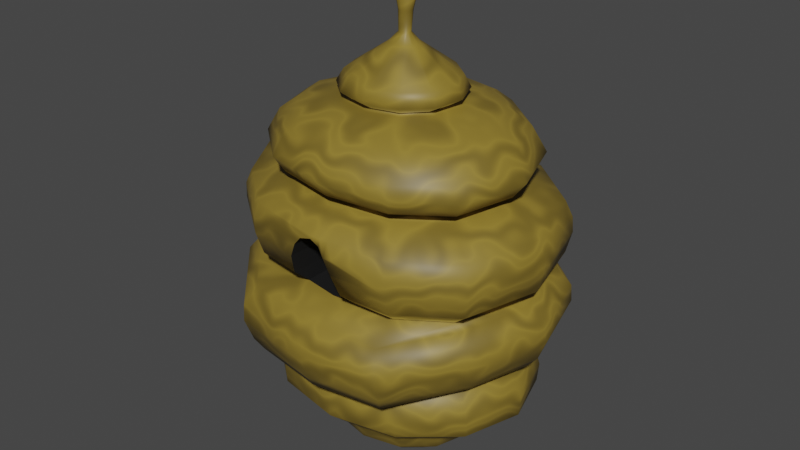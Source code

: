 # Source: BeeHive.blend  (saved by Blender 3.2.14; exported with 4.5.12 LTS)
import bpy
from mathutils import Matrix  # noqa: F401  (used for matrix-valued properties, if any)

bpy.ops.wm.read_factory_settings(use_empty=True)
scene = bpy.context.scene
scene.name = 'Scene'

# ---- collections
col_collection = bpy.data.collections.new('Collection'); scene.collection.children.link(col_collection)

# ---- materials (node trees are filled in below, after node groups)
mat_beehive = bpy.data.materials.new('Beehive')
mat_beehive.use_transparent_shadow = False
mat_black = bpy.data.materials.new('Black')
mat_black.use_transparent_shadow = False

# ---- material node trees
mat_beehive.use_nodes = True; mat_beehive.node_tree.nodes.clear()
_N = mat_beehive.node_tree.nodes; _L = mat_beehive.node_tree.links
n0 = _N.new('ShaderNodeBsdfPrincipled'); n0.name = 'Principled BSDF'; n0.location = (10, 300)
n0.distribution = 'GGX'
n0.subsurface_method = 'RANDOM_WALK_SKIN'
n0.inputs[3].default_value = 1.45
n0.inputs[27].default_value = (0.0, 0.0, 0.0, 1.0)
n0.inputs[28].default_value = 1.0
n1 = _N.new('ShaderNodeOutputMaterial'); n1.name = 'Material Output'; n1.location = (300, 300)
n2 = _N.new('ShaderNodeTexWave'); n2.name = 'Wave Texture'; n2.location = (-881, 291)
n2.bands_direction = 'Z'
n2.inputs[1].default_value = -1.5
n2.inputs[2].default_value = 9.7
n2.inputs[5].default_value = 0.8154
n2.inputs[6].default_value = 0.6
n3 = _N.new('ShaderNodeTexCoord'); n3.name = 'Texture Coordinate'; n3.location = (-1381, 260)
n4 = _N.new('ShaderNodeMapping'); n4.name = 'Mapping'; n4.location = (-1171, 277)
n4.width = 240
n5 = _N.new('ShaderNodeTexVoronoi'); n5.name = 'Voronoi Texture'; n5.location = (-646, 284)
n5.inputs[2].default_value = 0.3
n6 = _N.new('ShaderNodeValToRGB'); n6.name = 'ColorRamp'; n6.location = (-371, 307)
while len(n6.color_ramp.elements) > 1: n6.color_ramp.elements.remove(n6.color_ramp.elements[-1])
n6.color_ramp.elements[0].position = 0.0; n6.color_ramp.elements[0].color = (0.02331, 0.01792, 0.003015, 1.0)
_e = n6.color_ramp.elements.new(1.0); _e.color = (0.3621, 0.2484, 0.03542, 1.0)
_L.new(n0.outputs[0], n1.inputs[0])
_L.new(n4.outputs[0], n2.inputs[0])
_L.new(n3.outputs[3], n4.inputs[0])
_L.new(n2.outputs[0], n5.inputs[0])
_L.new(n5.outputs[0], n6.inputs[0])
_L.new(n6.outputs[0], n0.inputs[0])
n1.is_active_output = True
mat_black.use_nodes = True; mat_black.node_tree.nodes.clear()
_N = mat_black.node_tree.nodes; _L = mat_black.node_tree.links
n0 = _N.new('ShaderNodeBsdfPrincipled'); n0.name = 'Principled BSDF'; n0.location = (10, 300)
n0.distribution = 'GGX'
n0.subsurface_method = 'RANDOM_WALK_SKIN'
n0.inputs[0].default_value = (0.0, 0.0, 0.0, 1.0)
n0.inputs[2].default_value = 1.0
n0.inputs[3].default_value = 1.45
n0.inputs[27].default_value = (0.0, 0.0, 0.0, 1.0)
n0.inputs[28].default_value = 1.0
n1 = _N.new('ShaderNodeOutputMaterial'); n1.name = 'Material Output'; n1.location = (300, 300)
_L.new(n0.outputs[0], n1.inputs[0])
n1.is_active_output = True

# ---- world
world_world = bpy.data.worlds.new('World'); scene.world = world_world
world_world.use_nodes = True; world_world.node_tree.nodes.clear()
_N = world_world.node_tree.nodes; _L = world_world.node_tree.links
n0 = _N.new('ShaderNodeOutputWorld'); n0.name = 'World Output'; n0.location = (300, 300)
n1 = _N.new('ShaderNodeBackground'); n1.name = 'Background'; n1.location = (10, 300)
n1.inputs[0].default_value = (0.05088, 0.05088, 0.05088, 1.0)
_L.new(n1.outputs[0], n0.inputs[0])
n0.is_active_output = True
world_world.color = (0.05088, 0.05088, 0.05088)
world_world.use_sun_shadow = False
world_world.sun_shadow_jitter_overblur = 0.0

# ---- meshes
me_cylinder = bpy.data.meshes.new('Cylinder')
me_cylinder.from_pydata([(-0.003862, 0.4803, 0.0932), (-0.004317, 0.7773, 0.4365), (0.3052, 0.4405, 0.08518), (0.4833, 0.7096, 0.4251), (0.5304, 0.2606, 0.08227), (0.8376, 0.4115, 0.4243), (-0.1168, 0.1007, 1.566), (0.6125, -2.66e-08, 0.08227), (0.9671, -3.696e-08, 0.4243), (0.5304, -0.2606, 0.08227), (0.8373, -0.4125, 0.4241), (0.3064, -0.4512, 0.08225), (0.4945, -0.6976, 0.4231), (0.001549, -0.5191, 0.0821), (0.02441, -0.789, 0.4215), (-0.3061, -0.4512, 0.08225), (-0.4727, -0.6976, 0.4231), (-0.08043, 0.1007, 1.608), (-0.5307, -0.263, 0.08291), (-0.041, 0.1007, 1.633), (-0.8376, -0.4115, 0.4243), (5.657e-08, 0.1007, 1.642), (-0.6144, -0.02008, 0.08763), (0.2102, 0.1007, 1.19), (-0.968, -0.009513, 0.4268), (0.2061, 0.1007, 1.278), (-0.5349, 0.213, 0.09497), (0.1942, 0.1007, 1.363), (0.1747, 0.1007, 1.441), (-0.8422, 0.3627, 0.4373), (0.1486, 0.1007, 1.51), (-0.312, 0.3907, 0.09847), (-0.491, 0.6336, 0.4454), (0.1168, 0.1007, 1.566), (0.08043, 0.1007, 1.608), (-0.003563, 0.6674, 0.6332), (0.414, 0.6069, 0.6241), (0.041, 0.1007, 1.633), (-0.2102, 0.1007, 1.19), (0.7177, 0.3526, 0.6231), (-0.2061, 0.1007, 1.278), (0.8276, -0.004501, 0.6222), (-0.1942, 0.1007, 1.363), (0.7157, -0.3635, 0.6205), (0.432, -0.5874, 0.6206), (-0.1747, 0.1007, 1.441), (-0.1486, 0.1007, 1.51), (0.03235, -0.6601, 0.6194), (-0.3962, -0.5855, 0.621), (-0.7167, -0.3513, 0.623), (-0.8297, -0.01061, 0.6259), (-0.7217, 0.3101, 0.6344), (-0.4203, 0.5479, 0.6398), (0.4561, 0.6702, 0.6067), (-0.003614, 0.7384, 0.6163), (0.7904, 0.3884, 0.6061), (0.9117, -0.004157, 0.6053), (0.7875, -0.4009, 0.6034), (0.4737, -0.6497, 0.6037), (0.03408, -0.7292, 0.6022), (-0.4385, -0.6478, 0.6041), (-0.7901, -0.3879, 0.606), (-0.9135, -0.00824, 0.6083), (-0.7944, 0.3464, 0.6173), (-0.4626, 0.6067, 0.6237), (-0.0009554, 0.9708, 0.9534), (0.5763, 0.8495, 0.9507), (0.9982, 0.4905, 0.9507), (1.144, -0.03362, 0.9441), (0.9812, -0.5583, 0.9373), (0.5894, -0.9955, 0.8669), (0.04682, -1.06, 0.8699), (-0.5566, -0.9669, 0.8729), (-0.9982, -0.4905, 0.9507), (-1.153, -0.0001904, 0.9508), (-0.9992, 0.4809, 0.9532), (-0.5789, 0.8228, 0.9578), (-0.0004059, 0.9703, 1.066), (0.5726, 0.844, 1.065), (0.9916, 0.4864, 1.065), (1.134, -0.04557, 1.056), (0.9702, -0.5731, 1.048), (0.5827, -1.001, 0.9791), (0.04534, -1.056, 0.9844), (-0.5535, -0.9622, 0.9873), (-0.9918, -0.4873, 1.065), (-1.15, -0.01269, 1.073), (-0.9922, 0.4833, 1.066), (-0.5741, 0.8282, 1.069), (-0.0001368, 0.788, 1.183), (0.4629, 0.6838, 1.183), (0.8015, 0.3874, 1.181), (0.9126, -0.05945, 1.171), (0.7822, -0.485, 1.164), (0.475, -0.7, 1.17), (0.03974, -0.7342, 1.178), (-0.4426, -0.6541, 1.18), (-0.8027, -0.3937, 1.182), (-0.9376, -0.02692, 1.199), (-0.8036, 0.3927, 1.183), (-0.4646, 0.6759, 1.185), (-0.004115, 0.5401, 0.1113), (0.3421, 0.4959, 0.1022), (0.5941, 0.2919, 0.09966), (0.686, -3.168e-08, 0.09966), (0.5941, -0.2919, 0.09966), (0.3435, -0.5049, 0.0996), (0.002824, -0.5798, 0.09934), (-0.3425, -0.5049, 0.0996), (-0.5942, -0.2931, 0.09998), (-0.6878, -0.0189, 0.1047), (-0.5988, 0.2416, 0.1131), (-0.3493, 0.4388, 0.1175), (-0.002777, 0.4225, -0.07304), (0.2648, 0.3834, -0.07876), (0.4599, 0.226, -0.0809), (0.5311, -2.531e-08, -0.0809), (0.4599, -0.226, -0.0809), (0.2655, -0.3914, -0.0809), (-6.133e-08, -0.452, -0.0809), (-0.2655, -0.3914, -0.0809), (-0.4601, -0.2278, -0.0804), (-0.5325, -0.01522, -0.07684), (-0.4632, 0.1911, -0.07159), (-0.2696, 0.348, -0.06932), (-0.001076, 0.2505, -0.241), (0.1535, 0.2229, -0.243), (0.2665, 0.1309, -0.244), (0.3078, -1.822e-08, -0.2441), (0.2665, -0.131, -0.2441), (0.1539, -0.2268, -0.2441), (-4.182e-08, -0.2619, -0.2441), (-0.1539, -0.2268, -0.2441), (-0.2667, -0.1324, -0.2437), (-0.3084, -0.007142, -0.2422), (-0.2679, 0.117, -0.2403), (-0.1554, 0.2106, -0.2397), (-0.2879, -0.4244, 0.01119), (0.0001886, -0.4898, 0.01117), (0.4987, -0.245, 0.01119), (0.5758, -2.575e-08, 0.01119), (-0.293, 0.3708, 0.02547), (-0.5027, 0.2025, 0.02254), (0.287, 0.4144, 0.01385), (-0.003426, 0.4537, 0.02088), (-0.4989, -0.2473, 0.01182), (0.2879, -0.4244, 0.01119), (0.4987, 0.245, 0.01119), (-0.5775, -0.01839, 0.0161), (0.5202, 0.7674, 1.183), (-0.0001003, 0.885, 1.183), (0.9005, 0.4382, 1.181), (1.026, -0.05932, 1.171), (0.8773, -0.5421, 1.163), (0.5283, -0.9347, 1.095), (0.04039, -0.9746, 1.102), (-0.5021, -0.8863, 1.105), (-0.9017, -0.443, 1.182), (-1.055, -0.03693, 1.206), (-0.9018, 0.4418, 1.183), (-0.5213, 0.7598, 1.184), (-0.0007056, 0.9284, 1.307), (0.5412, 0.8043, 1.308), (0.9431, 0.4587, 1.306), (1.074, -0.06601, 1.294), (0.916, -0.5783, 1.285), (0.5488, -0.8371, 1.293), (-0.5292, -0.7814, 1.305), (-0.946, -0.4675, 1.309), (-1.118, -0.07239, 1.353), (-0.946, 0.4609, 1.309), (-0.5456, 0.8028, 1.307), (-0.005008, 0.964, 1.455), (0.5536, 0.8355, 1.458), (0.976, 0.477, 1.454), (1.115, -0.06773, 1.441), (0.95, -0.6025, 1.43), (0.5627, -0.8789, 1.44), (-0.5557, -0.8199, 1.453), (-0.9839, -0.4907, 1.459), (-1.171, -0.1049, 1.52), (-0.9839, 0.4729, 1.459), (-0.5661, 0.8345, 1.454), (-0.01838, 0.9224, 1.664), (0.5091, 0.8001, 1.669), (0.9204, 0.4567, 1.663), (1.066, -0.06311, 1.646), (0.9095, -0.5696, 1.637), (0.5319, -0.8463, 1.647), (0.01401, -0.9014, 1.657), (-0.5372, -0.7921, 1.658), (-0.9407, -0.4702, 1.665), (-1.12, -0.1034, 1.724), (-0.9407, 0.4507, 1.665), (-0.5411, 0.7975, 1.659), (-0.03835, 0.5777, 1.795), (0.2847, 0.5019, 1.8), (0.5423, 0.2824, 1.794), (0.6487, -0.04145, 1.78), (0.5681, -0.3475, 1.772), (0.3305, -0.5288, 1.777), (0.003008, -0.5711, 1.783), (-0.3369, -0.4966, 1.783), (-0.5847, -0.2873, 1.783), (-0.679, -0.01014, 1.79), (-0.5849, 0.2873, 1.783), (-0.3499, 0.4986, 1.787), (0.3549, 0.6053, 1.8), (-0.03642, 0.697, 1.795), (0.6675, 0.3425, 1.793), (0.7924, -0.05028, 1.776), (0.6868, -0.4238, 1.768), (0.3992, -0.6394, 1.775), (0.004915, -0.6875, 1.783), (-0.4067, -0.5995, 1.783), (-0.7065, -0.3478, 1.784), (-0.829, -0.03633, 1.806), (-0.7065, 0.3463, 1.784), (-0.4156, 0.6017, 1.786), (-0.03988, 0.7495, 1.867), (0.38, 0.651, 1.873), (0.7188, 0.3716, 1.866), (0.8548, -0.04564, 1.849), (0.7408, -0.4465, 1.84), (0.4295, -0.6829, 1.847), (0.003001, -0.7421, 1.854), (-0.4383, -0.646, 1.854), (-0.7595, -0.3734, 1.855), (-0.89, -0.0354, 1.877), (-0.7595, 0.3729, 1.855), (-0.4462, 0.6469, 1.857), (-0.04295, 0.8185, 1.975), (0.415, 0.711, 1.982), (0.7882, 0.4096, 1.974), (0.9388, -0.03549, 1.957), (0.8135, -0.4704, 1.949), (0.4715, -0.7351, 1.955), (0.0006649, -0.8141, 1.961), (-0.4789, -0.7059, 1.961), (-0.8294, -0.4075, 1.961), (-0.9664, -0.0234, 1.976), (-0.8294, 0.4075, 1.961), (-0.4859, 0.7064, 1.963), (-0.05249, 0.7402, 2.134), (0.3571, 0.6434, 2.141), (0.6966, 0.3722, 2.134), (0.8416, -0.01704, 2.119), (0.7391, -0.4024, 2.111), (0.4291, -0.6505, 2.114), (-1.247e-07, -0.736, 2.117), (-0.4324, -0.6374, 2.117), (-0.7489, -0.368, 2.117), (-0.8648, -2.202e-06, 2.117), (-0.7489, 0.368, 2.117), (-0.4456, 0.6384, 2.121), (-0.05087, 0.3316, 2.298), (0.1309, 0.2886, 2.301), (0.2779, 0.1682, 2.299), (0.3461, 0.00311, 2.294), (0.3115, -0.162, 2.289), (0.1825, -0.2829, 2.285), (-0.003714, -0.3273, 2.283), (-0.194, -0.2836, 2.282), (-0.335, -0.1637, 2.282), (-0.3895, 0.0003675, 2.283), (-0.347, 0.1649, 2.286), (-0.2233, 0.2862, 2.291), (0.1604, 0.34, 2.303), (-0.05356, 0.3908, 2.299), (0.3349, 0.1979, 2.3), (0.416, 0.003044, 2.294), (0.3741, -0.1923, 2.288), (0.2201, -0.3341, 2.284), (-0.0015, -0.3864, 2.282), (-0.2272, -0.3347, 2.282), (-0.3935, -0.1932, 2.282), (-0.4561, 0.0001606, 2.282), (-0.4038, 0.1941, 2.285), (-0.2566, 0.3371, 2.291), (-0.05265, 0.4039, 2.352), (0.1689, 0.3514, 2.356), (0.3494, 0.2044, 2.353), (0.4328, 0.00295, 2.347), (0.3889, -0.1984, 2.341), (0.2289, -0.3456, 2.337), (-0.0009749, -0.3996, 2.335), (-0.2348, -0.3461, 2.335), (-0.4067, -0.1998, 2.335), (-0.471, 0.0001098, 2.335), (-0.416, 0.2006, 2.338), (-0.2631, 0.3484, 2.344), (-0.04735, 0.3573, 2.435), (0.1495, 0.3108, 2.438), (0.3081, 0.1809, 2.436), (0.3807, 0.002785, 2.431), (0.3417, -0.1753, 2.425), (0.2007, -0.3056, 2.422), (-0.001815, -0.3534, 2.42), (-0.2081, -0.3061, 2.42), (-0.3602, -0.1767, 2.42), (-0.4178, 0.000193, 2.42), (-0.3701, 0.1776, 2.423), (-0.2348, 0.3083, 2.428), (-0.02205, 0.09787, 2.618), (0.03253, 0.08515, 2.619), (0.07455, 0.04992, 2.618), (0.09254, 0.001635, 2.617), (0.08127, -0.04673, 2.616), (0.04357, -0.0822, 2.615), (-0.01029, -0.09528, 2.614), (-0.06552, -0.0825, 2.614), (-0.1071, -0.04731, 2.614), (-0.124, 0.0008896, 2.614), (-0.1121, 0.0492, 2.615), (-0.07483, 0.0847, 2.617), (-0.01499, 0.03921, 2.682), (0.006737, 0.03417, 2.683), (0.02327, 0.02024, 2.683), (0.03015, 0.001163, 2.682), (0.02548, -0.01795, 2.682), (0.01047, -0.03196, 2.681), (-0.01083, -0.03714, 2.681), (-0.03266, -0.03209, 2.681), (-0.04913, -0.01816, 2.681), (-0.05585, 0.0008976, 2.681), (-0.05108, 0.02, 2.682), (-0.03613, 0.03402, 2.682), (-0.008224, 0.04454, 2.818), (0.01706, 0.0387, 2.818), (0.03609, 0.02263, 2.818), (0.04374, 0.0006271, 2.818), (0.03789, -0.0214, 2.818), (0.02008, -0.03754, 2.817), (-0.004917, -0.04348, 2.817), (-0.03032, -0.03764, 2.817), (-0.04928, -0.02157, 2.817), (-0.05675, 0.0004162, 2.817), (-0.05078, 0.02243, 2.818), (-0.03303, 0.03858, 2.818), (-0.003677, 0.06572, 2.937), (0.03427, 0.05699, 2.937), (0.06257, 0.03303, 2.937), (0.0736, 0.0002628, 2.937), (0.06425, -0.03252, 2.937), (0.03694, -0.05654, 2.936), (-0.0009513, -0.06534, 2.936), (-0.03916, -0.0566, 2.936), (-0.06735, -0.03265, 2.936), (-0.078, 9.003e-05, 2.936), (-0.06839, 0.03286, 2.936), (-0.0412, 0.05688, 2.937), (-0.0008683, 0.02544, 3.007), (0.01395, 0.02205, 3.007), (0.02489, 0.01276, 3.007), (0.02901, 6.41e-05, 3.007), (0.0252, -0.01264, 3.007), (0.01446, -0.02194, 3.007), (-0.0003277, -0.02534, 3.007), (-0.01518, -0.02195, 3.007), (-0.02611, -0.01266, 3.007), (-0.03018, 2.962e-05, 3.007), (-0.02633, 0.01273, 3.007), (-0.0156, 0.02203, 3.007), (0.9677, 0.4757, 1.558), (1.111, -0.06626, 1.543), (-1.17, -0.1132, 1.627), (-0.9807, 0.4692, 1.563), (-0.5571, -0.8217, 1.555), (0.9469, -0.5977, 1.533), (-0.5639, 0.8312, 1.556), (-0.0104, 0.9606, 1.56), (0.543, 0.8329, 1.563), (-0.9807, -0.4906, 1.563), (0.557, -0.8796, 1.544), (1.084, -0.01965, 0.7971), (0.9324, -0.5065, 0.7924), (-0.9452, 0.4418, 0.8068), (-0.5487, 0.7584, 0.8128), (-0.002025, 0.9054, 0.8067), (0.5446, 0.8027, 0.801), (-0.5249, -0.9201, 0.7233), (-0.9432, -0.4634, 0.801), (0.5606, -0.9355, 0.72), (0.9432, 0.4634, 0.801), (-1.089, -0.0002893, 0.8011), (0.04405, -1.01, 0.7205), (0.8724, -0.4604, 0.7063), (-0.5129, 0.6931, 0.7268), (0.5077, 0.7482, 0.7121), (-0.8792, -0.4318, 0.712), (0.5244, -0.8754, 0.6327), (0.8793, 0.4321, 0.712), (-1.016, -0.002731, 0.7128), (0.03966, -0.9536, 0.632), (1.012, -0.01201, 0.7097), (-0.8823, 0.401, 0.7203), (-0.002783, 0.8346, 0.7199), (-0.489, -0.8671, 0.6344), (0.7776, -0.4366, 2.03), (0.4508, -0.6932, 2.035), (-0.4662, 0.6731, 2.042), (-0.04836, 0.7802, 2.054), (0.3856, 0.678, 2.062), (0.7427, 0.3916, 2.054), (-0.79, -0.3882, 2.039), (-0.9147, -0.006736, 2.043), (-1.27e-07, -0.7763, 2.039), (0.8911, -0.02618, 2.038), (-0.79, 0.3882, 2.039), (-0.4561, -0.6723, 2.039), (0.6347, -0.334, 2.198), (0.3709, -0.5536, 2.198), (-0.3915, 0.5501, 2.205), (-0.05677, 0.638, 2.217), (0.2936, 0.5549, 2.224), (0.5856, 0.3215, 2.218), (-0.6446, -0.3167, 2.199), (-0.7443, 2.178e-08, 2.199), (-1.16e-07, -0.6335, 2.199), (0.7154, -0.006635, 2.206), (-0.6452, 0.3168, 2.199), (-0.3722, -0.5486, 2.199), (-0.004526, 0.7641, 0.3053), (0.4767, 0.6993, 0.2935), (0.8264, 0.406, 0.2925), (0.9542, -3.679e-08, 0.2925), (0.8264, -0.406, 0.2925), (0.4831, -0.6949, 0.2918), (0.01593, -0.7898, 0.2907), (-0.4711, -0.6949, 0.2918), (-0.8264, -0.406, 0.2925), (-0.9553, -0.01085, 0.2954), (-0.8312, 0.3546, 0.3062), (-0.4849, 0.6208, 0.3145), (-0.2102, -0.7052, 1.19), (0.03943, -0.7479, 1.19), (-0.2025, -0.8369, 1.304), (0.2102, -0.738, 1.19), (0.2031, -0.8643, 1.3), (-0.1708, -0.8894, 1.451), (-0.1233, -0.9037, 1.554), (-0.08043, -0.8971, 1.608), (0.01519, -0.9066, 1.639), (0.1989, -0.8817, 1.653), (0.1246, -0.921, 1.552), (0.1325, -0.8888, 1.655), (0.08043, -0.9085, 1.608), (0.08008, -0.8943, 1.656), (0.1721, -0.9127, 1.448), (0.1916, -0.9146, 1.551)], [], [(422, 1, 3, 423), (423, 3, 5, 424), (424, 5, 8, 425), (425, 8, 10, 426), (426, 10, 12, 427), (427, 12, 14, 428), (428, 14, 16, 429), (429, 16, 20, 430), (430, 20, 24, 431), (431, 24, 29, 432), (10, 8, 56, 57), (432, 29, 32, 433), (433, 32, 1, 422), (138, 137, 120, 119), (375, 374, 68, 69), (1, 32, 64, 54), (3, 1, 54, 53), (8, 5, 55, 56), (32, 29, 63, 64), (5, 3, 53, 55), (29, 24, 62, 63), (24, 20, 61, 62), (20, 16, 60, 61), (16, 14, 59, 60), (14, 12, 58, 59), (12, 10, 57, 58), (35, 36, 53, 54), (36, 39, 55, 53), (39, 41, 56, 55), (41, 43, 57, 56), (43, 44, 58, 57), (44, 47, 59, 58), (47, 48, 60, 59), (48, 49, 61, 60), (49, 50, 62, 61), (50, 51, 63, 62), (51, 52, 64, 63), (52, 35, 54, 64), (69, 68, 80, 81), (377, 376, 75, 76), (379, 378, 65, 66), (381, 380, 72, 73), (382, 375, 69, 70), (378, 377, 76, 65), (383, 379, 66, 67), (384, 381, 73, 74), (385, 382, 70, 71), (374, 383, 67, 68), (376, 384, 74, 75), (380, 385, 71, 72), (84, 83, 155, 156), (76, 75, 87, 88), (66, 65, 77, 78), (73, 72, 84, 85), (70, 69, 81, 82), (65, 76, 88, 77), (67, 66, 78, 79), (74, 73, 85, 86), (71, 70, 82, 83), (68, 67, 79, 80), (75, 74, 86, 87), (72, 71, 83, 84), (99, 98, 169, 170), (81, 80, 152, 153), (88, 87, 159, 160), (78, 77, 150, 149), (85, 84, 156, 157), (82, 81, 153, 154), (77, 88, 160, 150), (79, 78, 149, 151), (86, 85, 157, 158), (83, 82, 154, 155), (80, 79, 151, 152), (87, 86, 158, 159), (2, 0, 101, 102), (4, 2, 102, 103), (7, 4, 103, 104), (9, 7, 104, 105), (11, 9, 105, 106), (13, 11, 106, 107), (15, 13, 107, 108), (18, 15, 108, 109), (22, 18, 109, 110), (26, 22, 110, 111), (31, 26, 111, 112), (0, 31, 112, 101), (122, 123, 135, 134), (140, 139, 117, 116), (142, 141, 124, 123), (144, 143, 114, 113), (137, 145, 121, 120), (139, 146, 118, 117), (141, 144, 113, 124), (143, 147, 115, 114), (145, 148, 122, 121), (146, 138, 119, 118), (147, 140, 116, 115), (148, 142, 123, 122), (136, 125, 126, 127, 128, 129, 130, 131, 132, 133, 134, 135), (119, 120, 132, 131), (116, 117, 129, 128), (123, 124, 136, 135), (113, 114, 126, 125), (120, 121, 133, 132), (117, 118, 130, 129), (124, 113, 125, 136), (114, 115, 127, 126), (121, 122, 134, 133), (118, 119, 131, 130), (115, 116, 128, 127), (22, 26, 142, 148), (4, 7, 140, 147), (11, 13, 138, 146), (18, 22, 148, 145), (2, 4, 147, 143), (31, 0, 144, 141), (9, 11, 146, 139), (15, 18, 145, 137), (0, 2, 143, 144), (26, 31, 141, 142), (7, 9, 139, 140), (13, 15, 137, 138), (89, 90, 149, 150), (90, 91, 151, 149), (91, 92, 152, 151), (92, 93, 153, 152), (93, 94, 154, 153), (94, 95, 155, 154), (95, 96, 156, 155), (96, 97, 157, 156), (97, 98, 158, 157), (98, 99, 159, 158), (99, 100, 160, 159), (100, 89, 150, 160), (164, 163, 174, 175), (436, 167, 96, 95, 435, 434), (93, 92, 164, 165), (100, 99, 170, 171), (90, 89, 161, 162), (97, 96, 167, 168), (94, 93, 165, 166), (89, 100, 171, 161), (91, 90, 162, 163), (98, 97, 168, 169), (95, 94, 166, 438, 437, 435), (92, 91, 163, 164), (364, 363, 185, 186), (170, 169, 180, 181), (439, 178, 167, 436), (165, 164, 175, 176), (171, 170, 181, 182), (162, 161, 172, 173), (168, 167, 178, 179), (166, 165, 176, 177), (161, 171, 182, 172), (163, 162, 173, 174), (169, 168, 179, 180), (438, 166, 177, 448), (189, 447, 445, 443, 188, 212, 213), (366, 365, 192, 193), (189, 190, 367, 440, 441, 442), (368, 364, 186, 187), (369, 366, 193, 194), (371, 370, 183, 184), (372, 367, 190, 191), (373, 368, 187, 188), (370, 369, 194, 183), (363, 371, 184, 185), (365, 372, 191, 192), (449, 373, 188, 443), (197, 196, 220, 221), (186, 185, 209, 210), (193, 192, 216, 217), (190, 189, 213, 214), (187, 186, 210, 211), (194, 193, 217, 218), (184, 183, 208, 207), (191, 190, 214, 215), (188, 187, 211, 212), (183, 194, 218, 208), (185, 184, 207, 209), (192, 191, 215, 216), (195, 196, 207, 208), (196, 197, 209, 207), (197, 198, 210, 209), (198, 199, 211, 210), (199, 200, 212, 211), (200, 201, 213, 212), (201, 202, 214, 213), (202, 203, 215, 214), (203, 204, 216, 215), (204, 205, 217, 216), (205, 206, 218, 217), (206, 195, 208, 218), (219, 230, 242, 231), (204, 203, 227, 228), (201, 200, 224, 225), (198, 197, 221, 222), (205, 204, 228, 229), (202, 201, 225, 226), (199, 198, 222, 223), (206, 205, 229, 230), (196, 195, 219, 220), (203, 202, 226, 227), (200, 199, 223, 224), (195, 206, 230, 219), (399, 398, 247, 248), (221, 220, 232, 233), (228, 227, 239, 240), (225, 224, 236, 237), (222, 221, 233, 234), (229, 228, 240, 241), (226, 225, 237, 238), (223, 222, 234, 235), (230, 229, 241, 242), (220, 219, 231, 232), (227, 226, 238, 239), (224, 223, 235, 236), (411, 410, 271, 272), (401, 400, 254, 243), (403, 402, 244, 245), (405, 404, 251, 252), (406, 399, 248, 249), (407, 403, 245, 246), (408, 405, 252, 253), (409, 406, 249, 250), (398, 407, 246, 247), (400, 408, 253, 254), (402, 401, 243, 244), (404, 409, 250, 251), (262, 261, 285, 286), (413, 412, 278, 268), (415, 414, 267, 269), (417, 416, 275, 276), (418, 411, 272, 273), (419, 415, 269, 270), (420, 417, 276, 277), (421, 418, 273, 274), (410, 419, 270, 271), (412, 420, 277, 278), (414, 413, 268, 267), (416, 421, 274, 275), (255, 256, 267, 268), (256, 257, 269, 267), (257, 258, 270, 269), (258, 259, 271, 270), (259, 260, 272, 271), (260, 261, 273, 272), (261, 262, 274, 273), (262, 263, 275, 274), (263, 264, 276, 275), (264, 265, 277, 276), (265, 266, 278, 277), (266, 255, 268, 278), (289, 288, 300, 301), (259, 258, 282, 283), (266, 265, 289, 290), (256, 255, 279, 280), (263, 262, 286, 287), (260, 259, 283, 284), (255, 266, 290, 279), (257, 256, 280, 281), (264, 263, 287, 288), (261, 260, 284, 285), (258, 257, 281, 282), (265, 264, 288, 289), (294, 293, 305, 306), (286, 285, 297, 298), (283, 282, 294, 295), (290, 289, 301, 302), (280, 279, 291, 292), (287, 286, 298, 299), (284, 283, 295, 296), (279, 290, 302, 291), (281, 280, 292, 293), (288, 287, 299, 300), (285, 284, 296, 297), (282, 281, 293, 294), (306, 305, 317, 318), (301, 300, 312, 313), (298, 297, 309, 310), (295, 294, 306, 307), (302, 301, 313, 314), (292, 291, 303, 304), (299, 298, 310, 311), (296, 295, 307, 308), (291, 302, 314, 303), (293, 292, 304, 305), (300, 299, 311, 312), (297, 296, 308, 309), (321, 320, 332, 333), (313, 312, 324, 325), (310, 309, 321, 322), (307, 306, 318, 319), (314, 313, 325, 326), (304, 303, 315, 316), (311, 310, 322, 323), (308, 307, 319, 320), (303, 314, 326, 315), (305, 304, 316, 317), (312, 311, 323, 324), (309, 308, 320, 321), (333, 332, 344, 345), (318, 317, 329, 330), (325, 324, 336, 337), (322, 321, 333, 334), (319, 318, 330, 331), (326, 325, 337, 338), (316, 315, 327, 328), (323, 322, 334, 335), (320, 319, 331, 332), (315, 326, 338, 327), (317, 316, 328, 329), (324, 323, 335, 336), (348, 347, 359, 360), (330, 329, 341, 342), (337, 336, 348, 349), (334, 333, 345, 346), (331, 330, 342, 343), (338, 337, 349, 350), (328, 327, 339, 340), (335, 334, 346, 347), (332, 331, 343, 344), (327, 338, 350, 339), (329, 328, 340, 341), (336, 335, 347, 348), (357, 356, 355, 354, 353, 352, 351, 362, 361, 360, 359, 358), (345, 344, 356, 357), (342, 341, 353, 354), (349, 348, 360, 361), (346, 345, 357, 358), (343, 342, 354, 355), (350, 349, 361, 362), (340, 339, 351, 352), (347, 346, 358, 359), (344, 343, 355, 356), (339, 350, 362, 351), (341, 340, 352, 353), (448, 177, 373, 449, 444), (180, 179, 372, 365), (174, 173, 371, 363), (172, 182, 369, 370), (177, 176, 368, 373), (179, 178, 367, 372), (173, 172, 370, 371), (182, 181, 366, 369), (176, 175, 364, 368), (440, 367, 178, 439), (181, 180, 365, 366), (175, 174, 363, 364), (397, 393, 385, 380), (395, 392, 384, 376), (394, 391, 383, 374), (393, 390, 382, 385), (392, 389, 381, 384), (391, 388, 379, 383), (396, 387, 377, 378), (390, 386, 375, 382), (389, 397, 380, 381), (388, 396, 378, 379), (387, 395, 376, 377), (386, 394, 374, 375), (43, 41, 394, 386), (52, 51, 395, 387), (36, 35, 396, 388), (49, 48, 397, 389), (44, 43, 386, 390), (35, 52, 387, 396), (39, 36, 388, 391), (50, 49, 389, 392), (47, 44, 390, 393), (41, 39, 391, 394), (51, 50, 392, 395), (48, 47, 393, 397), (239, 238, 409, 404), (232, 231, 401, 402), (242, 241, 408, 400), (235, 234, 407, 398), (238, 237, 406, 409), (241, 240, 405, 408), (234, 233, 403, 407), (237, 236, 399, 406), (240, 239, 404, 405), (233, 232, 402, 403), (231, 242, 400, 401), (236, 235, 398, 399), (251, 250, 421, 416), (244, 243, 413, 414), (254, 253, 420, 412), (247, 246, 419, 410), (250, 249, 418, 421), (253, 252, 417, 420), (246, 245, 415, 419), (249, 248, 411, 418), (252, 251, 416, 417), (245, 244, 414, 415), (243, 254, 412, 413), (248, 247, 410, 411), (112, 433, 422, 101), (111, 432, 433, 112), (110, 431, 432, 111), (109, 430, 431, 110), (108, 429, 430, 109), (107, 428, 429, 108), (106, 427, 428, 107), (105, 426, 427, 106), (104, 425, 426, 105), (103, 424, 425, 104), (102, 423, 424, 103), (101, 422, 423, 102), (439, 45, 42), (444, 446, 34, 33), (446, 442, 21, 37), (37, 34, 446), (444, 445, 447, 446), (441, 19, 17), (434, 38, 23, 437, 435), (17, 6, 440, 441), (440, 46, 45, 439), (448, 28, 27, 438), (436, 40, 38, 434), (447, 189, 442, 446), (439, 42, 40, 436), (33, 30, 448, 444), (442, 21, 19, 441), (438, 25, 23, 437), (438, 27, 25), (6, 46, 440), (448, 30, 28), (445, 444, 449, 443), (19, 21, 37, 34, 33, 30, 28, 27, 25, 23, 38, 40, 42, 45, 46, 6, 17)])
me_cylinder.polygons.foreach_set('use_smooth', [1, 1, 1, 1, 1, 1, 1, 1, 1, 1, 1, 1, 1, 1, 1, 1, 1, 1, 1, 1, 1, 1, 1, 1, 1, 1, 1, 1, 1, 1, 1, 1, 1, 1, 1, 1, 1, 1, 1, 1, 1, 1, 1, 1, 1, 1, 1, 1, 1, 1, 1, 1, 1, 1, 1, 1, 1, 1, 1, 1, 1, 1, 1, 1, 1, 1, 1, 1, 1, 1, 1, 1, 1, 1, 1, 1, 1, 1, 1, 1, 1, 1, 1, 1, 1, 1, 1, 1, 1, 1, 1, 1, 1, 1, 1, 1, 1, 1, 1, 1, 1, 1, 1, 1, 1, 1, 1, 1, 1, 1, 1, 1, 1, 1, 1, 1, 1, 1, 1, 1, 1, 1, 1, 1, 1, 1, 1, 1, 1, 1, 1, 1, 1, 1, 1, 1, 1, 1, 1, 1, 1, 1, 1, 1, 1, 1, 1, 1, 1, 1, 1, 1, 1, 1, 1, 1, 1, 1, 1, 1, 1, 1, 1, 1, 1, 1, 1, 1, 1, 1, 1, 1, 1, 1, 1, 1, 1, 1, 1, 1, 1, 1, 1, 1, 1, 1, 1, 1, 1, 1, 1, 1, 1, 1, 1, 1, 1, 1, 1, 1, 1, 1, 1, 1, 1, 1, 1, 1, 1, 1, 1, 1, 1, 1, 1, 1, 1, 1, 1, 1, 1, 1, 1, 1, 1, 1, 1, 1, 1, 1, 1, 1, 1, 1, 1, 1, 1, 1, 1, 1, 1, 1, 1, 1, 1, 1, 1, 1, 1, 1, 1, 1, 1, 1, 1, 1, 1, 1, 1, 1, 1, 1, 1, 1, 1, 1, 1, 1, 1, 1, 1, 1, 1, 1, 1, 1, 1, 1, 1, 1, 1, 1, 1, 1, 1, 1, 1, 1, 1, 1, 1, 1, 1, 1, 1, 1, 1, 1, 1, 1, 1, 1, 1, 1, 1, 1, 1, 1, 1, 1, 1, 1, 1, 1, 1, 1, 1, 1, 1, 1, 1, 1, 1, 1, 1, 1, 1, 1, 1, 1, 1, 1, 1, 1, 1, 1, 1, 1, 1, 1, 1, 1, 1, 1, 1, 1, 1, 1, 1, 1, 1, 1, 1, 1, 1, 1, 1, 1, 1, 1, 1, 1, 1, 1, 1, 1, 1, 1, 1, 1, 1, 1, 1, 1, 1, 1, 1, 1, 1, 1, 1, 1, 1, 1, 1, 1, 1, 1, 1, 1, 1, 1, 1, 1, 1, 1, 1, 1, 1, 1, 1, 1, 1, 1, 1, 1, 1, 1, 1, 1, 0, 0, 0, 0, 1, 0, 0, 0, 0, 0, 0, 1, 0, 0, 0, 0, 0, 0, 0, 1, 0])
me_cylinder.polygons.foreach_set('material_index', [0, 0, 0, 0, 0, 0, 0, 0, 0, 0, 0, 0, 0, 0, 0, 0, 0, 0, 0, 0, 0, 0, 0, 0, 0, 0, 0, 0, 0, 0, 0, 0, 0, 0, 0, 0, 0, 0, 0, 0, 0, 0, 0, 0, 0, 0, 0, 0, 0, 0, 0, 0, 0, 0, 0, 0, 0, 0, 0, 0, 0, 0, 0, 0, 0, 0, 0, 0, 0, 0, 0, 0, 0, 0, 0, 0, 0, 0, 0, 0, 0, 0, 0, 0, 0, 0, 0, 0, 0, 0, 0, 0, 0, 0, 0, 0, 0, 0, 0, 0, 0, 0, 0, 0, 0, 0, 0, 0, 0, 0, 0, 0, 0, 0, 0, 0, 0, 0, 0, 0, 0, 0, 0, 0, 0, 0, 0, 0, 0, 0, 0, 0, 0, 0, 0, 0, 0, 0, 0, 0, 0, 0, 0, 0, 0, 0, 0, 0, 0, 0, 0, 0, 0, 0, 0, 0, 0, 0, 0, 0, 0, 0, 0, 0, 0, 0, 0, 0, 0, 0, 0, 0, 0, 0, 0, 0, 0, 0, 0, 0, 0, 0, 0, 0, 0, 0, 0, 0, 0, 0, 0, 0, 0, 0, 0, 0, 0, 0, 0, 0, 0, 0, 0, 0, 0, 0, 0, 0, 0, 0, 0, 0, 0, 0, 0, 0, 0, 0, 0, 0, 0, 0, 0, 0, 0, 0, 0, 0, 0, 0, 0, 0, 0, 0, 0, 0, 0, 0, 0, 0, 0, 0, 0, 0, 0, 0, 0, 0, 0, 0, 0, 0, 0, 0, 0, 0, 0, 0, 0, 0, 0, 0, 0, 0, 0, 0, 0, 0, 0, 0, 0, 0, 0, 0, 0, 0, 0, 0, 0, 0, 0, 0, 0, 0, 0, 0, 0, 0, 0, 0, 0, 0, 0, 0, 0, 0, 0, 0, 0, 0, 0, 0, 0, 0, 0, 0, 0, 0, 0, 0, 0, 0, 0, 0, 0, 0, 0, 0, 0, 0, 0, 0, 0, 0, 0, 0, 0, 0, 0, 0, 0, 0, 0, 0, 0, 0, 0, 0, 0, 0, 0, 0, 0, 0, 0, 0, 0, 0, 0, 0, 0, 0, 0, 0, 0, 0, 0, 0, 0, 0, 0, 0, 0, 0, 0, 0, 0, 0, 0, 0, 0, 0, 0, 0, 0, 0, 0, 0, 0, 0, 0, 0, 0, 0, 0, 0, 0, 0, 0, 0, 0, 0, 0, 0, 0, 0, 0, 0, 0, 0, 0, 0, 0, 0, 0, 0, 0, 0, 0, 0, 1, 1, 1, 1, 0, 1, 1, 1, 1, 1, 1, 0, 1, 1, 1, 1, 1, 1, 1, 0, 1])
_uv = me_cylinder.uv_layers.new(name='UVMap')
_uv.uv.foreach_set('vector', [1.0, 0.7283, 1.0, 1.0, 0.9167, 1.0, 0.9167, 0.7283, 0.9167, 0.7283, 0.9167, 1.0, 0.8333, 1.0, 0.8333, 0.7283, 0.8333, 0.7283, 0.8333, 1.0, 0.75, 1.0, 0.75, 0.7283, 0.75, 0.7283, 0.75, 1.0, 0.6667, 1.0, 0.6667, 0.7283, 0.6667, 0.7283, 0.6667, 1.0, 0.5833, 1.0, 0.5833, 0.7283, 0.5833, 0.7283, 0.5833, 1.0, 0.5, 1.0, 0.5, 0.7283, 0.5, 0.7283, 0.5, 1.0, 0.4167, 1.0, 0.4167, 0.7283, 0.4167, 0.7283, 0.4167, 1.0, 0.3333, 1.0, 0.3333, 0.7283, 0.3333, 0.7283, 0.3333, 1.0, 0.25, 1.0, 0.25, 0.7283, 0.25, 0.7283, 0.25, 1.0, 0.1667, 1.0, 0.1667, 0.7283, 0.6667, 1.0, 0.75, 1.0, 0.75, 1.0, 0.6667, 1.0, 0.1667, 0.7283, 0.1667, 1.0, 0.08333, 1.0, 0.08333, 0.7283, 0.08333, 0.7283, 0.08333, 1.0, 7.451e-08, 1.0, 7.451e-08, 0.7283, 0.75, 0.04934, 0.6497, 0.07622, 0.6497, 0.07622, 0.75, 0.04934, 0.4267, 0.148, 0.4541, 0.25, 0.4541, 0.25, 0.4267, 0.148, 7.451e-08, 1.0, 0.08333, 1.0, 0.08333, 1.0, 7.451e-08, 1.0, 0.9167, 1.0, 1.0, 1.0, 1.0, 1.0, 0.9167, 1.0, 0.75, 1.0, 0.8333, 1.0, 0.8333, 1.0, 0.75, 1.0, 0.08333, 1.0, 0.1667, 1.0, 0.1667, 1.0, 0.08333, 1.0, 0.8333, 1.0, 0.9167, 1.0, 0.9167, 1.0, 0.8333, 1.0, 0.1667, 1.0, 0.25, 1.0, 0.25, 1.0, 0.1667, 1.0, 0.25, 1.0, 0.3333, 1.0, 0.3333, 1.0, 0.25, 1.0, 0.3333, 1.0, 0.4167, 1.0, 0.4167, 1.0, 0.3333, 1.0, 0.4167, 1.0, 0.5, 1.0, 0.5, 1.0, 0.4167, 1.0, 0.5, 1.0, 0.5833, 1.0, 0.5833, 1.0, 0.5, 1.0, 0.5833, 1.0, 0.6667, 1.0, 0.6667, 1.0, 0.5833, 1.0, 0.25, 0.4541, 0.352, 0.4267, 0.37, 0.4578, 0.25, 0.49, 0.352, 0.4267, 0.4267, 0.352, 0.4578, 0.37, 0.37, 0.4578, 0.4267, 0.352, 0.4541, 0.25, 0.49, 0.25, 0.4578, 0.37, 0.4541, 0.25, 0.4267, 0.148, 0.4578, 0.13, 0.49, 0.25, 0.4267, 0.148, 0.352, 0.07329, 0.37, 0.04215, 0.4578, 0.13, 0.352, 0.07329, 0.25, 0.04595, 0.25, 0.01, 0.37, 0.04215, 0.25, 0.04595, 0.148, 0.07329, 0.13, 0.04215, 0.25, 0.01, 0.148, 0.07329, 0.07329, 0.148, 0.04215, 0.13, 0.13, 0.04215, 0.07329, 0.148, 0.04595, 0.25, 0.01, 0.25, 0.04215, 0.13, 0.04595, 0.25, 0.07329, 0.352, 0.04215, 0.37, 0.01, 0.25, 0.07329, 0.352, 0.148, 0.4267, 0.13, 0.4578, 0.04215, 0.37, 0.148, 0.4267, 0.25, 0.4541, 0.25, 0.49, 0.13, 0.4578, 0.4267, 0.148, 0.4541, 0.25, 0.4541, 0.25, 0.4267, 0.148, 0.148, 0.4267, 0.07329, 0.352, 0.07329, 0.352, 0.148, 0.4267, 0.352, 0.4267, 0.25, 0.4541, 0.25, 0.4541, 0.352, 0.4267, 0.07329, 0.148, 0.148, 0.07329, 0.148, 0.07329, 0.07329, 0.148, 0.352, 0.07329, 0.4267, 0.148, 0.4267, 0.148, 0.352, 0.07329, 0.25, 0.4541, 0.148, 0.4267, 0.148, 0.4267, 0.25, 0.4541, 0.4267, 0.352, 0.352, 0.4267, 0.352, 0.4267, 0.4267, 0.352, 0.04595, 0.25, 0.07329, 0.148, 0.07329, 0.148, 0.04595, 0.25, 0.25, 0.04595, 0.352, 0.07329, 0.352, 0.07329, 0.25, 0.04595, 0.4541, 0.25, 0.4267, 0.352, 0.4267, 0.352, 0.4541, 0.25, 0.07329, 0.352, 0.04595, 0.25, 0.04595, 0.25, 0.07329, 0.352, 0.148, 0.07329, 0.25, 0.04595, 0.25, 0.04595, 0.148, 0.07329, 0.148, 0.07329, 0.25, 0.04595, 0.25, 0.04595, 0.148, 0.07329, 0.148, 0.4267, 0.07329, 0.352, 0.07329, 0.352, 0.148, 0.4267, 0.352, 0.4267, 0.25, 0.4541, 0.25, 0.4541, 0.352, 0.4267, 0.07329, 0.148, 0.148, 0.07329, 0.148, 0.07329, 0.07329, 0.148, 0.352, 0.07329, 0.4267, 0.148, 0.4267, 0.148, 0.352, 0.07329, 0.25, 0.4541, 0.148, 0.4267, 0.148, 0.4267, 0.25, 0.4541, 0.4267, 0.352, 0.352, 0.4267, 0.352, 0.4267, 0.4267, 0.352, 0.04595, 0.25, 0.07329, 0.148, 0.07329, 0.148, 0.04595, 0.25, 0.25, 0.04595, 0.352, 0.07329, 0.352, 0.07329, 0.25, 0.04595, 0.4541, 0.25, 0.4267, 0.352, 0.4267, 0.352, 0.4541, 0.25, 0.07329, 0.352, 0.04595, 0.25, 0.04595, 0.25, 0.07329, 0.352, 0.148, 0.07329, 0.25, 0.04595, 0.25, 0.04595, 0.148, 0.07329, 0.09256, 0.3409, 0.0682, 0.25, 0.0682, 0.25, 0.09256, 0.3409, 0.4267, 0.148, 0.4541, 0.25, 0.4541, 0.25, 0.4267, 0.148, 0.148, 0.4267, 0.07329, 0.352, 0.07329, 0.352, 0.148, 0.4267, 0.352, 0.4267, 0.25, 0.4541, 0.25, 0.4541, 0.352, 0.4267, 0.07329, 0.148, 0.148, 0.07329, 0.148, 0.07329, 0.07329, 0.148, 0.352, 0.07329, 0.4267, 0.148, 0.4267, 0.148, 0.352, 0.07329, 0.25, 0.4541, 0.148, 0.4267, 0.148, 0.4267, 0.25, 0.4541, 0.4267, 0.352, 0.352, 0.4267, 0.352, 0.4267, 0.4267, 0.352, 0.04595, 0.25, 0.07329, 0.148, 0.07329, 0.148, 0.04595, 0.25, 0.25, 0.04595, 0.352, 0.07329, 0.352, 0.07329, 0.25, 0.04595, 0.4541, 0.25, 0.4267, 0.352, 0.4267, 0.352, 0.4541, 0.25, 0.07329, 0.352, 0.04595, 0.25, 0.04595, 0.25, 0.07329, 0.352, 0.8503, 0.4238, 0.75, 0.4507, 0.75, 0.49, 0.87, 0.4578, 0.9238, 0.3503, 0.8503, 0.4238, 0.87, 0.4578, 0.9578, 0.37, 0.9507, 0.25, 0.9238, 0.3503, 0.9578, 0.37, 0.99, 0.25, 0.9238, 0.1497, 0.9507, 0.25, 0.99, 0.25, 0.9578, 0.13, 0.8503, 0.07622, 0.9238, 0.1497, 0.9578, 0.13, 0.87, 0.04215, 0.75, 0.04934, 0.8503, 0.07622, 0.87, 0.04215, 0.75, 0.01, 0.6497, 0.07622, 0.75, 0.04934, 0.75, 0.01, 0.63, 0.04215, 0.5762, 0.1497, 0.6497, 0.07622, 0.63, 0.04215, 0.5422, 0.13, 0.5493, 0.25, 0.5762, 0.1497, 0.5422, 0.13, 0.51, 0.25, 0.5762, 0.3503, 0.5493, 0.25, 0.51, 0.25, 0.5422, 0.37, 0.6497, 0.4238, 0.5762, 0.3503, 0.5422, 0.37, 0.63, 0.4578, 0.75, 0.4507, 0.6497, 0.4238, 0.63, 0.4578, 0.75, 0.49, 0.5493, 0.25, 0.5762, 0.3503, 0.5762, 0.3503, 0.5493, 0.25, 0.9507, 0.25, 0.9238, 0.1497, 0.9238, 0.1497, 0.9507, 0.25, 0.5762, 0.3503, 0.6497, 0.4238, 0.6497, 0.4238, 0.5762, 0.3503, 0.75, 0.4507, 0.8503, 0.4238, 0.8503, 0.4238, 0.75, 0.4507, 0.6497, 0.07622, 0.5762, 0.1497, 0.5762, 0.1497, 0.6497, 0.07622, 0.9238, 0.1497, 0.8503, 0.07622, 0.8503, 0.07622, 0.9238, 0.1497, 0.6497, 0.4238, 0.75, 0.4507, 0.75, 0.4507, 0.6497, 0.4238, 0.8503, 0.4238, 0.9238, 0.3503, 0.9238, 0.3503, 0.8503, 0.4238, 0.5762, 0.1497, 0.5493, 0.25, 0.5493, 0.25, 0.5762, 0.1497, 0.8503, 0.07622, 0.75, 0.04934, 0.75, 0.04934, 0.8503, 0.07622, 0.9238, 0.3503, 0.9507, 0.25, 0.9507, 0.25, 0.9238, 0.3503, 0.5493, 0.25, 0.5762, 0.3503, 0.5762, 0.3503, 0.5493, 0.25, 0.6497, 0.4238, 0.75, 0.4507, 0.8503, 0.4238, 0.9238, 0.3503, 0.9507, 0.25, 0.9238, 0.1497, 0.8503, 0.07622, 0.75, 0.04934, 0.6497, 0.07622, 0.5762, 0.1497, 0.5493, 0.25, 0.5762, 0.3503, 0.75, 0.04934, 0.6497, 0.07622, 0.6497, 0.07622, 0.75, 0.04934, 0.9507, 0.25, 0.9238, 0.1497, 0.9238, 0.1497, 0.9507, 0.25, 0.5762, 0.3503, 0.6497, 0.4238, 0.6497, 0.4238, 0.5762, 0.3503, 0.75, 0.4507, 0.8503, 0.4238, 0.8503, 0.4238, 0.75, 0.4507, 0.6497, 0.07622, 0.5762, 0.1497, 0.5762, 0.1497, 0.6497, 0.07622, 0.9238, 0.1497, 0.8503, 0.07622, 0.8503, 0.07622, 0.9238, 0.1497, 0.6497, 0.4238, 0.75, 0.4507, 0.75, 0.4507, 0.6497, 0.4238, 0.8503, 0.4238, 0.9238, 0.3503, 0.9238, 0.3503, 0.8503, 0.4238, 0.5762, 0.1497, 0.5493, 0.25, 0.5493, 0.25, 0.5762, 0.1497, 0.8503, 0.07622, 0.75, 0.04934, 0.75, 0.04934, 0.8503, 0.07622, 0.9238, 0.3503, 0.9507, 0.25, 0.9507, 0.25, 0.9238, 0.3503, 0.5493, 0.25, 0.5762, 0.3503, 0.5762, 0.3503, 0.5493, 0.25, 0.9238, 0.3503, 0.9507, 0.25, 0.9507, 0.25, 0.9238, 0.3503, 0.8503, 0.07622, 0.75, 0.04934, 0.75, 0.04934, 0.8503, 0.07622, 0.5762, 0.1497, 0.5493, 0.25, 0.5493, 0.25, 0.5762, 0.1497, 0.8503, 0.4238, 0.9238, 0.3503, 0.9238, 0.3503, 0.8503, 0.4238, 0.6497, 0.4238, 0.75, 0.4507, 0.75, 0.4507, 0.6497, 0.4238, 0.9238, 0.1497, 0.8503, 0.07622, 0.8503, 0.07622, 0.9238, 0.1497, 0.6497, 0.07622, 0.5762, 0.1497, 0.5762, 0.1497, 0.6497, 0.07622, 0.75, 0.4507, 0.8503, 0.4238, 0.8503, 0.4238, 0.75, 0.4507, 0.5762, 0.3503, 0.6497, 0.4238, 0.6497, 0.4238, 0.5762, 0.3503, 0.9507, 0.25, 0.9238, 0.1497, 0.9238, 0.1497, 0.9507, 0.25, 0.75, 0.04934, 0.6497, 0.07622, 0.6497, 0.07622, 0.75, 0.04934, 0.25, 0.4318, 0.3409, 0.4074, 0.352, 0.4267, 0.25, 0.4541, 0.3409, 0.4074, 0.4074, 0.3409, 0.4267, 0.352, 0.352, 0.4267, 0.4074, 0.3409, 0.4318, 0.25, 0.4541, 0.25, 0.4267, 0.352, 0.4318, 0.25, 0.4074, 0.1591, 0.4267, 0.148, 0.4541, 0.25, 0.4074, 0.1591, 0.3409, 0.09256, 0.352, 0.07329, 0.4267, 0.148, 0.3409, 0.09256, 0.25, 0.0682, 0.25, 0.04595, 0.352, 0.07329, 0.25, 0.0682, 0.1591, 0.09256, 0.148, 0.07329, 0.25, 0.04595, 0.1591, 0.09256, 0.09256, 0.1591, 0.07329, 0.148, 0.148, 0.07329, 0.09256, 0.1591, 0.0682, 0.25, 0.04595, 0.25, 0.07329, 0.148, 0.0682, 0.25, 0.09256, 0.3409, 0.07329, 0.352, 0.04595, 0.25, 0.09256, 0.3409, 0.1591, 0.4074, 0.148, 0.4267, 0.07329, 0.352, 0.1591, 0.4074, 0.25, 0.4318, 0.25, 0.4541, 0.148, 0.4267, 0.4318, 0.25, 0.4074, 0.3409, 0.4074, 0.3409, 0.4318, 0.25, 0.2116, 0.07849, 0.1591, 0.09256, 0.1591, 0.09256, 0.25, 0.0682, 0.25, 0.0682, 0.2036, 0.08063, 0.4074, 0.1591, 0.4318, 0.25, 0.4318, 0.25, 0.4074, 0.1591, 0.1591, 0.4074, 0.09256, 0.3409, 0.09256, 0.3409, 0.1591, 0.4074, 0.3409, 0.4074, 0.25, 0.4318, 0.25, 0.4318, 0.3409, 0.4074, 0.09256, 0.1591, 0.1591, 0.09256, 0.1591, 0.09256, 0.09256, 0.1591, 0.3409, 0.09256, 0.4074, 0.1591, 0.4074, 0.1591, 0.3409, 0.09256, 0.25, 0.4318, 0.1591, 0.4074, 0.1591, 0.4074, 0.25, 0.4318, 0.4074, 0.3409, 0.3409, 0.4074, 0.3409, 0.4074, 0.4074, 0.3409, 0.0682, 0.25, 0.09256, 0.1591, 0.09256, 0.1591, 0.0682, 0.25, 0.25, 0.0682, 0.3409, 0.09256, 0.3409, 0.09256, 0.2796, 0.07612, 0.2848, 0.07752, 0.25, 0.0682, 0.4318, 0.25, 0.4074, 0.3409, 0.4074, 0.3409, 0.4318, 0.25, 0.4325, 0.25, 0.4081, 0.3413, 0.4074, 0.3409, 0.4318, 0.25, 0.09256, 0.3409, 0.0682, 0.25, 0.0682, 0.25, 0.09256, 0.3409, 0.2191, 0.07648, 0.1591, 0.09256, 0.1591, 0.09256, 0.2116, 0.07849, 0.4074, 0.1591, 0.4318, 0.25, 0.4318, 0.25, 0.4074, 0.1591, 0.1591, 0.4074, 0.09256, 0.3409, 0.09256, 0.3409, 0.1591, 0.4074, 0.3409, 0.4074, 0.25, 0.4318, 0.25, 0.4318, 0.3409, 0.4074, 0.09256, 0.1591, 0.1591, 0.09256, 0.1591, 0.09256, 0.09256, 0.1591, 0.3409, 0.09256, 0.4074, 0.1591, 0.4074, 0.1591, 0.3409, 0.09256, 0.25, 0.4318, 0.1591, 0.4074, 0.1591, 0.4074, 0.25, 0.4318, 0.4074, 0.3409, 0.3409, 0.4074, 0.3409, 0.4074, 0.4074, 0.3409, 0.0682, 0.25, 0.09256, 0.1591, 0.09256, 0.1591, 0.0682, 0.25, 0.2796, 0.07612, 0.3409, 0.09256, 0.3409, 0.09256, 0.2746, 0.07478, 0.25, 0.0682, 0.2616, 0.07131, 0.2708, 0.07377, 0.2825, 0.07689, 0.3409, 0.09256, 0.3409, 0.09256, 0.25, 0.0682, 0.09192, 0.3413, 0.06747, 0.25, 0.0682, 0.25, 0.09256, 0.3409, 0.25, 0.0682, 0.1591, 0.09256, 0.1587, 0.09192, 0.2273, 0.07356, 0.2343, 0.07206, 0.25, 0.06807, 0.4081, 0.1587, 0.4325, 0.25, 0.4318, 0.25, 0.4074, 0.1591, 0.1587, 0.4081, 0.09192, 0.3413, 0.09256, 0.3409, 0.1591, 0.4074, 0.3413, 0.4081, 0.25, 0.4325, 0.25, 0.4318, 0.3409, 0.4074, 0.09192, 0.1587, 0.1587, 0.09192, 0.1591, 0.09256, 0.09256, 0.1591, 0.3413, 0.09192, 0.4081, 0.1587, 0.4074, 0.1591, 0.3409, 0.09256, 0.25, 0.4325, 0.1587, 0.4081, 0.1591, 0.4074, 0.25, 0.4318, 0.4081, 0.3413, 0.3413, 0.4081, 0.3409, 0.4074, 0.4074, 0.3409, 0.06747, 0.25, 0.09192, 0.1587, 0.09256, 0.1591, 0.0682, 0.25, 0.2791, 0.07526, 0.3413, 0.09192, 0.3409, 0.09256, 0.2825, 0.07689, 0.3804, 0.3253, 0.3253, 0.3804, 0.3253, 0.3804, 0.3804, 0.3253, 0.4318, 0.25, 0.4074, 0.3409, 0.4074, 0.3409, 0.4318, 0.25, 0.09256, 0.3409, 0.0682, 0.25, 0.0682, 0.25, 0.09256, 0.3409, 0.1591, 0.09256, 0.25, 0.0682, 0.25, 0.0682, 0.1591, 0.09256, 0.4074, 0.1591, 0.4318, 0.25, 0.4318, 0.25, 0.4074, 0.1591, 0.1591, 0.4074, 0.09256, 0.3409, 0.09256, 0.3409, 0.1591, 0.4074, 0.3409, 0.4074, 0.25, 0.4318, 0.25, 0.4318, 0.3409, 0.4074, 0.09256, 0.1591, 0.1591, 0.09256, 0.1591, 0.09256, 0.09256, 0.1591, 0.3409, 0.09256, 0.4074, 0.1591, 0.4074, 0.1591, 0.3409, 0.09256, 0.25, 0.4318, 0.1591, 0.4074, 0.1591, 0.4074, 0.25, 0.4318, 0.4074, 0.3409, 0.3409, 0.4074, 0.3409, 0.4074, 0.4074, 0.3409, 0.0682, 0.25, 0.09256, 0.1591, 0.09256, 0.1591, 0.0682, 0.25, 0.25, 0.4005, 0.3253, 0.3804, 0.3409, 0.4074, 0.25, 0.4318, 0.3253, 0.3804, 0.3804, 0.3253, 0.4074, 0.3409, 0.3409, 0.4074, 0.3804, 0.3253, 0.4005, 0.25, 0.4318, 0.25, 0.4074, 0.3409, 0.4005, 0.25, 0.3804, 0.1747, 0.4074, 0.1591, 0.4318, 0.25, 0.3804, 0.1747, 0.3253, 0.1196, 0.3409, 0.09256, 0.4074, 0.1591, 0.3253, 0.1196, 0.25, 0.09948, 0.25, 0.0682, 0.3409, 0.09256, 0.25, 0.09948, 0.1747, 0.1196, 0.1591, 0.09256, 0.25, 0.0682, 0.1747, 0.1196, 0.1196, 0.1747, 0.09256, 0.1591, 0.1591, 0.09256, 0.1196, 0.1747, 0.09948, 0.25, 0.0682, 0.25, 0.09256, 0.1591, 0.09948, 0.25, 0.1196, 0.3253, 0.09256, 0.3409, 0.0682, 0.25, 0.1196, 0.3253, 0.1747, 0.3804, 0.1591, 0.4074, 0.09256, 0.3409, 0.1747, 0.3804, 0.25, 0.4005, 0.25, 0.4318, 0.1591, 0.4074, 0.25, 0.4005, 0.1747, 0.3804, 0.1747, 0.3804, 0.25, 0.4005, 0.09948, 0.25, 0.1196, 0.1747, 0.1196, 0.1747, 0.09948, 0.25, 0.25, 0.09948, 0.3253, 0.1196, 0.3253, 0.1196, 0.25, 0.09948, 0.4005, 0.25, 0.3804, 0.3253, 0.3804, 0.3253, 0.4005, 0.25, 0.1196, 0.3253, 0.09948, 0.25, 0.09948, 0.25, 0.1196, 0.3253, 0.1747, 0.1196, 0.25, 0.09948, 0.25, 0.09948, 0.1747, 0.1196, 0.3804, 0.1747, 0.4005, 0.25, 0.4005, 0.25, 0.3804, 0.1747, 0.1747, 0.3804, 0.1196, 0.3253, 0.1196, 0.3253, 0.1747, 0.3804, 0.3253, 0.3804, 0.25, 0.4005, 0.25, 0.4005, 0.3253, 0.3804, 0.1196, 0.1747, 0.1747, 0.1196, 0.1747, 0.1196, 0.1196, 0.1747, 0.3253, 0.1196, 0.3804, 0.1747, 0.3804, 0.1747, 0.3253, 0.1196, 0.25, 0.4005, 0.1747, 0.3804, 0.1747, 0.3804, 0.25, 0.4005, 0.3256, 0.119, 0.381, 0.1744, 0.3804, 0.1747, 0.3253, 0.1196, 0.3804, 0.3253, 0.3253, 0.3804, 0.3253, 0.3804, 0.3804, 0.3253, 0.09948, 0.25, 0.1196, 0.1747, 0.1196, 0.1747, 0.09948, 0.25, 0.25, 0.09948, 0.3253, 0.1196, 0.3253, 0.1196, 0.25, 0.09948, 0.4005, 0.25, 0.3804, 0.3253, 0.3804, 0.3253, 0.4005, 0.25, 0.1196, 0.3253, 0.09948, 0.25, 0.09948, 0.25, 0.1196, 0.3253, 0.1747, 0.1196, 0.25, 0.09948, 0.25, 0.09948, 0.1747, 0.1196, 0.3804, 0.1747, 0.4005, 0.25, 0.4005, 0.25, 0.3804, 0.1747, 0.1747, 0.3804, 0.1196, 0.3253, 0.1196, 0.3253, 0.1747, 0.3804, 0.3253, 0.3804, 0.25, 0.4005, 0.25, 0.4005, 0.3253, 0.3804, 0.1196, 0.1747, 0.1747, 0.1196, 0.1747, 0.1196, 0.1196, 0.1747, 0.3253, 0.1196, 0.3804, 0.1747, 0.3804, 0.1747, 0.3253, 0.1196, 0.3262, 0.1181, 0.3819, 0.1738, 0.3804, 0.1747, 0.3253, 0.1196, 0.25, 0.4013, 0.1744, 0.381, 0.1747, 0.3804, 0.25, 0.4005, 0.381, 0.3256, 0.3256, 0.381, 0.3253, 0.3804, 0.3804, 0.3253, 0.09875, 0.25, 0.119, 0.1744, 0.1196, 0.1747, 0.09948, 0.25, 0.25, 0.09875, 0.3256, 0.119, 0.3253, 0.1196, 0.25, 0.09948, 0.4013, 0.25, 0.381, 0.3256, 0.3804, 0.3253, 0.4005, 0.25, 0.119, 0.3256, 0.09875, 0.25, 0.09948, 0.25, 0.1196, 0.3253, 0.1744, 0.119, 0.25, 0.09875, 0.25, 0.09948, 0.1747, 0.1196, 0.381, 0.1744, 0.4013, 0.25, 0.4005, 0.25, 0.3804, 0.1747, 0.1744, 0.381, 0.119, 0.3256, 0.1196, 0.3253, 0.1747, 0.3804, 0.3256, 0.381, 0.25, 0.4013, 0.25, 0.4005, 0.3253, 0.3804, 0.119, 0.1744, 0.1744, 0.119, 0.1747, 0.1196, 0.1196, 0.1747, 0.1862, 0.1395, 0.25, 0.1224, 0.25, 0.1224, 0.1862, 0.1395, 0.25, 0.4023, 0.1738, 0.3819, 0.1747, 0.3804, 0.25, 0.4005, 0.3819, 0.3262, 0.3262, 0.3819, 0.3253, 0.3804, 0.3804, 0.3253, 0.09766, 0.25, 0.1181, 0.1738, 0.1196, 0.1747, 0.09948, 0.25, 0.25, 0.09766, 0.3262, 0.1181, 0.3253, 0.1196, 0.25, 0.09948, 0.4023, 0.25, 0.3819, 0.3262, 0.3804, 0.3253, 0.4005, 0.25, 0.1181, 0.3262, 0.09766, 0.25, 0.09948, 0.25, 0.1196, 0.3253, 0.1738, 0.1181, 0.25, 0.09766, 0.25, 0.09948, 0.1747, 0.1196, 0.3819, 0.1738, 0.4023, 0.25, 0.4005, 0.25, 0.3804, 0.1747, 0.1738, 0.3819, 0.1181, 0.3262, 0.1196, 0.3253, 0.1747, 0.3804, 0.3262, 0.3819, 0.25, 0.4023, 0.25, 0.4005, 0.3253, 0.3804, 0.1181, 0.1738, 0.1738, 0.1181, 0.1747, 0.1196, 0.1196, 0.1747, 0.25, 0.3776, 0.3138, 0.3605, 0.3253, 0.3804, 0.25, 0.4005, 0.3138, 0.3605, 0.3605, 0.3138, 0.3804, 0.3253, 0.3253, 0.3804, 0.3605, 0.3138, 0.3776, 0.25, 0.4005, 0.25, 0.3804, 0.3253, 0.3776, 0.25, 0.3605, 0.1862, 0.3804, 0.1747, 0.4005, 0.25, 0.3605, 0.1862, 0.3138, 0.1395, 0.3253, 0.1196, 0.3804, 0.1747, 0.3138, 0.1395, 0.25, 0.1224, 0.25, 0.09948, 0.3253, 0.1196, 0.25, 0.1224, 0.1862, 0.1395, 0.1747, 0.1196, 0.25, 0.09948, 0.1862, 0.1395, 0.1395, 0.1862, 0.1196, 0.1747, 0.1747, 0.1196, 0.1395, 0.1862, 0.1224, 0.25, 0.09948, 0.25, 0.1196, 0.1747, 0.1224, 0.25, 0.1395, 0.3138, 0.1196, 0.3253, 0.09948, 0.25, 0.1395, 0.3138, 0.1862, 0.3605, 0.1747, 0.3804, 0.1196, 0.3253, 0.1862, 0.3605, 0.25, 0.3776, 0.25, 0.4005, 0.1747, 0.3804, 0.1395, 0.3138, 0.1224, 0.25, 0.1224, 0.25, 0.1395, 0.3138, 0.3605, 0.1862, 0.3776, 0.25, 0.3776, 0.25, 0.3605, 0.1862, 0.1862, 0.3605, 0.1395, 0.3138, 0.1395, 0.3138, 0.1862, 0.3605, 0.3138, 0.3605, 0.25, 0.3776, 0.25, 0.3776, 0.3138, 0.3605, 0.1395, 0.1862, 0.1862, 0.1395, 0.1862, 0.1395, 0.1395, 0.1862, 0.3138, 0.1395, 0.3605, 0.1862, 0.3605, 0.1862, 0.3138, 0.1395, 0.25, 0.3776, 0.1862, 0.3605, 0.1862, 0.3605, 0.25, 0.3776, 0.3605, 0.3138, 0.3138, 0.3605, 0.3138, 0.3605, 0.3605, 0.3138, 0.1224, 0.25, 0.1395, 0.1862, 0.1395, 0.1862, 0.1224, 0.25, 0.25, 0.1224, 0.3138, 0.1395, 0.3138, 0.1395, 0.25, 0.1224, 0.3776, 0.25, 0.3605, 0.3138, 0.3605, 0.3138, 0.3776, 0.25, 0.1395, 0.3138, 0.1224, 0.25, 0.1224, 0.25, 0.1395, 0.3138, 0.3776, 0.25, 0.3605, 0.3138, 0.3605, 0.3138, 0.3776, 0.25, 0.1862, 0.1395, 0.25, 0.1224, 0.25, 0.1224, 0.1862, 0.1395, 0.3605, 0.1862, 0.3776, 0.25, 0.3776, 0.25, 0.3605, 0.1862, 0.1862, 0.3605, 0.1395, 0.3138, 0.1395, 0.3138, 0.1862, 0.3605, 0.3138, 0.3605, 0.25, 0.3776, 0.25, 0.3776, 0.3138, 0.3605, 0.1395, 0.1862, 0.1862, 0.1395, 0.1862, 0.1395, 0.1395, 0.1862, 0.3138, 0.1395, 0.3605, 0.1862, 0.3605, 0.1862, 0.3138, 0.1395, 0.25, 0.3776, 0.1862, 0.3605, 0.1862, 0.3605, 0.25, 0.3776, 0.3605, 0.3138, 0.3138, 0.3605, 0.3138, 0.3605, 0.3605, 0.3138, 0.1224, 0.25, 0.1395, 0.1862, 0.1395, 0.1862, 0.1224, 0.25, 0.25, 0.1224, 0.3138, 0.1395, 0.3138, 0.1395, 0.25, 0.1224, 0.3776, 0.25, 0.3605, 0.3138, 0.3605, 0.3138, 0.3776, 0.25, 0.3776, 0.25, 0.3605, 0.3138, 0.3605, 0.3138, 0.3776, 0.25, 0.1395, 0.3138, 0.1224, 0.25, 0.1224, 0.25, 0.1395, 0.3138, 0.1862, 0.1395, 0.25, 0.1224, 0.25, 0.1224, 0.1862, 0.1395, 0.3605, 0.1862, 0.3776, 0.25, 0.3776, 0.25, 0.3605, 0.1862, 0.1862, 0.3605, 0.1395, 0.3138, 0.1395, 0.3138, 0.1862, 0.3605, 0.3138, 0.3605, 0.25, 0.3776, 0.25, 0.3776, 0.3138, 0.3605, 0.1395, 0.1862, 0.1862, 0.1395, 0.1862, 0.1395, 0.1395, 0.1862, 0.3138, 0.1395, 0.3605, 0.1862, 0.3605, 0.1862, 0.3138, 0.1395, 0.25, 0.3776, 0.1862, 0.3605, 0.1862, 0.3605, 0.25, 0.3776, 0.3605, 0.3138, 0.3138, 0.3605, 0.3138, 0.3605, 0.3605, 0.3138, 0.1224, 0.25, 0.1395, 0.1862, 0.1395, 0.1862, 0.1224, 0.25, 0.25, 0.1224, 0.3138, 0.1395, 0.3138, 0.1395, 0.25, 0.1224, 0.25, 0.1224, 0.3138, 0.1395, 0.3138, 0.1395, 0.25, 0.1224, 0.1395, 0.3138, 0.1224, 0.25, 0.1224, 0.25, 0.1395, 0.3138, 0.1862, 0.1395, 0.25, 0.1224, 0.25, 0.1224, 0.1862, 0.1395, 0.3605, 0.1862, 0.3776, 0.25, 0.3776, 0.25, 0.3605, 0.1862, 0.1862, 0.3605, 0.1395, 0.3138, 0.1395, 0.3138, 0.1862, 0.3605, 0.3138, 0.3605, 0.25, 0.3776, 0.25, 0.3776, 0.3138, 0.3605, 0.1395, 0.1862, 0.1862, 0.1395, 0.1862, 0.1395, 0.1395, 0.1862, 0.3138, 0.1395, 0.3605, 0.1862, 0.3605, 0.1862, 0.3138, 0.1395, 0.25, 0.3776, 0.1862, 0.3605, 0.1862, 0.3605, 0.25, 0.3776, 0.3605, 0.3138, 0.3138, 0.3605, 0.3138, 0.3605, 0.3605, 0.3138, 0.1224, 0.25, 0.1395, 0.1862, 0.1395, 0.1862, 0.1224, 0.25, 0.25, 0.1224, 0.3138, 0.1395, 0.3138, 0.1395, 0.25, 0.1224, 0.25, 0.1224, 0.3138, 0.1395, 0.3138, 0.1395, 0.25, 0.1224, 0.3776, 0.25, 0.3605, 0.3138, 0.3605, 0.3138, 0.3776, 0.25, 0.1395, 0.3138, 0.1224, 0.25, 0.1224, 0.25, 0.1395, 0.3138, 0.1862, 0.1395, 0.25, 0.1224, 0.25, 0.1224, 0.1862, 0.1395, 0.3605, 0.1862, 0.3776, 0.25, 0.3776, 0.25, 0.3605, 0.1862, 0.1862, 0.3605, 0.1395, 0.3138, 0.1395, 0.3138, 0.1862, 0.3605, 0.3138, 0.3605, 0.25, 0.3776, 0.25, 0.3776, 0.3138, 0.3605, 0.1395, 0.1862, 0.1862, 0.1395, 0.1862, 0.1395, 0.1395, 0.1862, 0.3138, 0.1395, 0.3605, 0.1862, 0.3605, 0.1862, 0.3138, 0.1395, 0.25, 0.3776, 0.1862, 0.3605, 0.1862, 0.3605, 0.25, 0.3776, 0.3605, 0.3138, 0.3138, 0.3605, 0.3138, 0.3605, 0.3605, 0.3138, 0.1224, 0.25, 0.1395, 0.1862, 0.1395, 0.1862, 0.1224, 0.25, 0.1224, 0.25, 0.1395, 0.1862, 0.1395, 0.1862, 0.1224, 0.25, 0.3776, 0.25, 0.3605, 0.3138, 0.3605, 0.3138, 0.3776, 0.25, 0.1395, 0.3138, 0.1224, 0.25, 0.1224, 0.25, 0.1395, 0.3138, 0.1862, 0.1395, 0.25, 0.1224, 0.25, 0.1224, 0.1862, 0.1395, 0.3605, 0.1862, 0.3776, 0.25, 0.3776, 0.25, 0.3605, 0.1862, 0.1862, 0.3605, 0.1395, 0.3138, 0.1395, 0.3138, 0.1862, 0.3605, 0.3138, 0.3605, 0.25, 0.3776, 0.25, 0.3776, 0.3138, 0.3605, 0.1395, 0.1862, 0.1862, 0.1395, 0.1862, 0.1395, 0.1395, 0.1862, 0.3138, 0.1395, 0.3605, 0.1862, 0.3605, 0.1862, 0.3138, 0.1395, 0.25, 0.3776, 0.1862, 0.3605, 0.1862, 0.3605, 0.25, 0.3776, 0.3605, 0.3138, 0.3138, 0.3605, 0.3138, 0.3605, 0.3605, 0.3138, 0.1224, 0.25, 0.1395, 0.1862, 0.1395, 0.1862, 0.1224, 0.25, 0.25, 0.1224, 0.3138, 0.1395, 0.3605, 0.1862, 0.3776, 0.25, 0.3605, 0.3138, 0.3138, 0.3605, 0.25, 0.3776, 0.1862, 0.3605, 0.1395, 0.3138, 0.1224, 0.25, 0.1395, 0.1862, 0.1862, 0.1395, 0.25, 0.1224, 0.3138, 0.1395, 0.3138, 0.1395, 0.25, 0.1224, 0.3776, 0.25, 0.3605, 0.3138, 0.3605, 0.3138, 0.3776, 0.25, 0.1395, 0.3138, 0.1224, 0.25, 0.1224, 0.25, 0.1395, 0.3138, 0.1862, 0.1395, 0.25, 0.1224, 0.25, 0.1224, 0.1862, 0.1395, 0.3605, 0.1862, 0.3776, 0.25, 0.3776, 0.25, 0.3605, 0.1862, 0.1862, 0.3605, 0.1395, 0.3138, 0.1395, 0.3138, 0.1862, 0.3605, 0.3138, 0.3605, 0.25, 0.3776, 0.25, 0.3776, 0.3138, 0.3605, 0.1395, 0.1862, 0.1862, 0.1395, 0.1862, 0.1395, 0.1395, 0.1862, 0.3138, 0.1395, 0.3605, 0.1862, 0.3605, 0.1862, 0.3138, 0.1395, 0.25, 0.3776, 0.1862, 0.3605, 0.1862, 0.3605, 0.25, 0.3776, 0.3605, 0.3138, 0.3138, 0.3605, 0.3138, 0.3605, 0.3605, 0.3138, 0.2746, 0.07478, 0.3409, 0.09256, 0.3413, 0.09192, 0.2791, 0.07526, 0.2677, 0.07221, 0.0682, 0.25, 0.09256, 0.1591, 0.09192, 0.1587, 0.06747, 0.25, 0.4074, 0.3409, 0.3409, 0.4074, 0.3413, 0.4081, 0.4081, 0.3413, 0.25, 0.4318, 0.1591, 0.4074, 0.1587, 0.4081, 0.25, 0.4325, 0.3409, 0.09256, 0.4074, 0.1591, 0.4081, 0.1587, 0.3413, 0.09192, 0.09256, 0.1591, 0.1591, 0.09256, 0.1587, 0.09192, 0.09192, 0.1587, 0.3409, 0.4074, 0.25, 0.4318, 0.25, 0.4325, 0.3413, 0.4081, 0.1591, 0.4074, 0.09256, 0.3409, 0.09192, 0.3413, 0.1587, 0.4081, 0.4074, 0.1591, 0.4318, 0.25, 0.4325, 0.25, 0.4081, 0.1587, 0.2273, 0.07356, 0.1587, 0.09192, 0.1591, 0.09256, 0.2191, 0.07648, 0.09256, 0.3409, 0.0682, 0.25, 0.06747, 0.25, 0.09192, 0.3413, 0.4318, 0.25, 0.4074, 0.3409, 0.4081, 0.3413, 0.4325, 0.25, 0.1476, 0.07268, 0.25, 0.04525, 0.25, 0.04595, 0.148, 0.07329, 0.07268, 0.3524, 0.04525, 0.25, 0.04595, 0.25, 0.07329, 0.352, 0.4548, 0.25, 0.4273, 0.3524, 0.4267, 0.352, 0.4541, 0.25, 0.25, 0.04525, 0.3524, 0.07268, 0.352, 0.07329, 0.25, 0.04595, 0.04525, 0.25, 0.07268, 0.1476, 0.07329, 0.148, 0.04595, 0.25, 0.4273, 0.3524, 0.3524, 0.4273, 0.352, 0.4267, 0.4267, 0.352, 0.25, 0.4548, 0.1476, 0.4273, 0.148, 0.4267, 0.25, 0.4541, 0.3524, 0.07268, 0.4273, 0.1476, 0.4267, 0.148, 0.352, 0.07329, 0.07268, 0.1476, 0.1476, 0.07268, 0.148, 0.07329, 0.07329, 0.148, 0.3524, 0.4273, 0.25, 0.4548, 0.25, 0.4541, 0.352, 0.4267, 0.1476, 0.4273, 0.07268, 0.3524, 0.07329, 0.352, 0.148, 0.4267, 0.4273, 0.1476, 0.4548, 0.25, 0.4541, 0.25, 0.4267, 0.148, 0.4267, 0.148, 0.4541, 0.25, 0.4548, 0.25, 0.4273, 0.1476, 0.148, 0.4267, 0.07329, 0.352, 0.07268, 0.3524, 0.1476, 0.4273, 0.352, 0.4267, 0.25, 0.4541, 0.25, 0.4548, 0.3524, 0.4273, 0.07329, 0.148, 0.148, 0.07329, 0.1476, 0.07268, 0.07268, 0.1476, 0.352, 0.07329, 0.4267, 0.148, 0.4273, 0.1476, 0.3524, 0.07268, 0.25, 0.4541, 0.148, 0.4267, 0.1476, 0.4273, 0.25, 0.4548, 0.4267, 0.352, 0.352, 0.4267, 0.3524, 0.4273, 0.4273, 0.3524, 0.04595, 0.25, 0.07329, 0.148, 0.07268, 0.1476, 0.04525, 0.25, 0.25, 0.04595, 0.352, 0.07329, 0.3524, 0.07268, 0.25, 0.04525, 0.4541, 0.25, 0.4267, 0.352, 0.4273, 0.3524, 0.4548, 0.25, 0.07329, 0.352, 0.04595, 0.25, 0.04525, 0.25, 0.07268, 0.3524, 0.148, 0.07329, 0.25, 0.04595, 0.25, 0.04525, 0.1476, 0.07268, 0.1196, 0.1747, 0.1747, 0.1196, 0.1744, 0.119, 0.119, 0.1744, 0.3253, 0.3804, 0.25, 0.4005, 0.25, 0.4013, 0.3256, 0.381, 0.1747, 0.3804, 0.1196, 0.3253, 0.119, 0.3256, 0.1744, 0.381, 0.3804, 0.1747, 0.4005, 0.25, 0.4013, 0.25, 0.381, 0.1744, 0.1747, 0.1196, 0.25, 0.09948, 0.25, 0.09875, 0.1744, 0.119, 0.1196, 0.3253, 0.09948, 0.25, 0.09875, 0.25, 0.119, 0.3256, 0.4005, 0.25, 0.3804, 0.3253, 0.381, 0.3256, 0.4013, 0.25, 0.25, 0.09948, 0.3253, 0.1196, 0.3256, 0.119, 0.25, 0.09875, 0.09948, 0.25, 0.1196, 0.1747, 0.119, 0.1744, 0.09875, 0.25, 0.3804, 0.3253, 0.3253, 0.3804, 0.3256, 0.381, 0.381, 0.3256, 0.25, 0.4005, 0.1747, 0.3804, 0.1744, 0.381, 0.25, 0.4013, 0.3253, 0.1196, 0.3804, 0.1747, 0.381, 0.1744, 0.3256, 0.119, 0.1196, 0.1747, 0.1747, 0.1196, 0.1738, 0.1181, 0.1181, 0.1738, 0.3253, 0.3804, 0.25, 0.4005, 0.25, 0.4023, 0.3262, 0.3819, 0.1747, 0.3804, 0.1196, 0.3253, 0.1181, 0.3262, 0.1738, 0.3819, 0.3804, 0.1747, 0.4005, 0.25, 0.4023, 0.25, 0.3819, 0.1738, 0.1747, 0.1196, 0.25, 0.09948, 0.25, 0.09766, 0.1738, 0.1181, 0.1196, 0.3253, 0.09948, 0.25, 0.09766, 0.25, 0.1181, 0.3262, 0.4005, 0.25, 0.3804, 0.3253, 0.3819, 0.3262, 0.4023, 0.25, 0.25, 0.09948, 0.3253, 0.1196, 0.3262, 0.1181, 0.25, 0.09766, 0.09948, 0.25, 0.1196, 0.1747, 0.1181, 0.1738, 0.09766, 0.25, 0.3804, 0.3253, 0.3253, 0.3804, 0.3262, 0.3819, 0.3819, 0.3262, 0.25, 0.4005, 0.1747, 0.3804, 0.1738, 0.3819, 0.25, 0.4023, 0.3253, 0.1196, 0.3804, 0.1747, 0.3819, 0.1738, 0.3262, 0.1181, 0.08333, 0.5, 0.08333, 0.7283, 7.451e-08, 0.7283, 7.451e-08, 0.5, 0.1667, 0.5, 0.1667, 0.7283, 0.08333, 0.7283, 0.08333, 0.5, 0.25, 0.5, 0.25, 0.7283, 0.1667, 0.7283, 0.1667, 0.5, 0.3333, 0.5, 0.3333, 0.7283, 0.25, 0.7283, 0.25, 0.5, 0.4167, 0.5, 0.4167, 0.7283, 0.3333, 0.7283, 0.3333, 0.5, 0.5, 0.5, 0.5, 0.7283, 0.4167, 0.7283, 0.4167, 0.5, 0.5833, 0.5, 0.5833, 0.7283, 0.5, 0.7283, 0.5, 0.5, 0.6667, 0.5, 0.6667, 0.7283, 0.5833, 0.7283, 0.5833, 0.5, 0.75, 0.5, 0.75, 0.7283, 0.6667, 0.7283, 0.6667, 0.5, 0.8333, 0.5, 0.8333, 0.7283, 0.75, 0.7283, 0.75, 0.5, 0.9167, 0.5, 0.9167, 0.7283, 0.8333, 0.7283, 0.8333, 0.5, 1.0, 0.5, 1.0, 0.7283, 0.9167, 0.7283, 0.9167, 0.5, 0.0, 0.0, 0.0, 0.0, 0.0, 0.0, 0.0, 0.0, 0.0, 0.0, 0.0, 0.0, 0.0, 0.0, 0.0, 0.0, 0.0, 0.0, 0.0, 0.0, 0.0, 0.0, 0.0, 0.0, 0.0, 0.0, 0.0, 0.0, 0.0, 0.0, 0.2708, 0.07377, 0.2616, 0.07131, 0.0, 0.0, 0.0, 0.0, 0.0, 0.0, 0.0, 0.0, 0.0, 0.0, 0.0, 0.0, 0.0, 0.0, 0.0, 0.0, 0.0, 0.0, 0.0, 0.0, 0.0, 0.0, 0.0, 0.0, 0.0, 0.0, 0.0, 0.0, 0.0, 0.0, 0.0, 0.0, 0.0, 0.0, 0.0, 0.0, 0.0, 0.0, 0.0, 0.0, 0.0, 0.0, 0.0, 0.0, 0.0, 0.0, 0.0, 0.0, 0.0, 0.0, 0.2616, 0.07131, 0.25, 0.0682, 0.0, 0.0, 0.0, 0.0, 0.0, 0.0, 0.0, 0.0, 0.0, 0.0, 0.0, 0.0, 0.0, 0.0, 0.0, 0.0, 0.0, 0.0, 0.0, 0.0, 0.0, 0.0, 0.0, 0.0, 0.0, 0.0, 0.0, 0.0, 0.0, 0.0, 0.0, 0.0, 0.0, 0.0, 0.0, 0.0, 0.0, 0.0, 0.0, 0.0, 0.0, 0.0, 0.0, 0.0, 0.0, 0.0, 0.0, 0.0, 0.0, 0.0, 0.0, 0.0, 0.0, 0.0, 0.2708, 0.07377, 0.2677, 0.07221, 0.2791, 0.07526, 0.2825, 0.07689, 0.0, 0.0, 0.0, 0.0, 0.0, 0.0, 0.0, 0.0, 0.0, 0.0, 0.0, 0.0, 0.0, 0.0, 0.0, 0.0, 0.0, 0.0, 0.0, 0.0, 0.0, 0.0, 0.0, 0.0, 0.0, 0.0, 0.0, 0.0, 0.0, 0.0, 0.0, 0.0, 0.0, 0.0])
me_cylinder.materials.append(mat_beehive)
me_cylinder.materials.append(mat_black)
me_cylinder.update()
me_sphere = bpy.data.meshes.new('Sphere')
me_sphere.from_pydata([(-0.1813, -1.199, -0.05986), (-0.2132, -1.199, -0.1435), (-0.2369, -1.199, -0.2388), (-0.2515, -1.199, -0.3423), (-0.2564, -1.199, -0.45), (-0.1425, 0.1144, 0.00875), (0.05002, -1.199, 0.09113), (0.09812, -1.199, 0.05973), (0.1425, -1.199, 0.00875), (0.1813, -1.199, -0.05986), (0.2132, -1.199, -0.1435), (0.2369, -1.199, -0.2388), (0.2515, -1.199, -0.3423), (0.2564, -1.199, -0.45), (6.902e-08, -1.199, 0.1017), (-0.09812, 0.1144, 0.05973), (-0.05002, 0.1144, 0.09113), (6.902e-08, 0.1144, 0.1017), (0.2564, 0.1144, -0.45), (0.2515, 0.1144, -0.3423), (0.2369, 0.1144, -0.2388), (0.2132, 0.1144, -0.1435), (0.1813, 0.1144, -0.05986), (0.1425, 0.1144, 0.00875), (0.09812, 0.1144, 0.05973), (0.05002, 0.1144, 0.09113), (-0.2564, 0.1144, -0.45), (-0.2515, 0.1144, -0.3423), (-0.2369, 0.1144, -0.2388), (-0.2132, 0.1144, -0.1435), (-0.1813, 0.1144, -0.05986), (-0.05002, -1.199, 0.09113), (-0.09812, -1.199, 0.05973), (-0.1425, -1.199, 0.00875)], [], [(1, 2, 28, 29), (7, 8, 23, 24), (14, 6, 25, 17), (6, 7, 24, 25), (33, 0, 30, 5), (31, 32, 15, 16), (4, 13, 18, 26), (32, 33, 5, 15), (0, 1, 29, 30), (10, 11, 20, 21), (3, 4, 26, 27), (9, 10, 21, 22), (2, 3, 27, 28), (8, 9, 22, 23), (14, 31, 16, 17), (12, 13, 18, 19), (11, 12, 19, 20)])
_uv = me_sphere.uv_layers.new(name='UVMap')
_uv.uv.foreach_set('vector', [0.0, 0.0, 0.0, 0.0, 0.0, 0.0, 0.0, 0.0, 0.0, 0.0, 0.0, 0.0, 0.0, 0.0, 0.0, 0.0, 0.0, 0.0, 0.0, 0.0, 0.0, 0.0, 0.0, 0.0, 0.0, 0.0, 0.0, 0.0, 0.0, 0.0, 0.0, 0.0, 0.0, 0.0, 0.0, 0.0, 0.0, 0.0, 0.0, 0.0, 0.0, 0.0, 0.0, 0.0, 0.0, 0.0, 0.0, 0.0, 0.0, 0.0, 0.0, 0.0, 0.0, 0.0, 0.0, 0.0, 0.0, 0.0, 0.0, 0.0, 0.0, 0.0, 0.0, 0.0, 0.0, 0.0, 0.0, 0.0, 0.0, 0.0, 0.0, 0.0, 0.0, 0.0, 0.0, 0.0, 0.0, 0.0, 0.0, 0.0, 0.0, 0.0, 0.0, 0.0, 0.0, 0.0, 0.0, 0.0, 0.0, 0.0, 0.0, 0.0, 0.0, 0.0, 0.0, 0.0, 0.0, 0.0, 0.0, 0.0, 0.0, 0.0, 0.0, 0.0, 0.0, 0.0, 0.0, 0.0, 0.0, 0.0, 0.0, 0.0, 0.0, 0.0, 0.0, 0.0, 0.0, 0.0, 0.0, 0.0, 0.0, 0.0, 0.0, 0.0, 0.0, 0.0, 0.0, 0.0, 0.0, 0.0, 0.0, 0.0, 0.0, 0.0, 0.0, 0.0])
me_sphere.update()

# ---- objects
ob_empty = bpy.data.objects.new('Empty', None)
ob_beehive = bpy.data.objects.new('Beehive', me_cylinder)
ob_sphere = bpy.data.objects.new('Sphere', me_sphere)

# ---- transforms, parenting, visibility, modifiers, constraints
ob_empty.location = (0.0, 0.0, 1.65)
ob_empty.rotation_euler = (1.571, -0.0, -0.0)
ob_empty.empty_display_type = 'IMAGE'
ob_empty.empty_display_size = 5.0
ob_beehive.location = (0.0, 0.0, 0.0)
ob_beehive.scale = (4.105, 4.105, 4.105)
ob_sphere.location = (0.0, 0.0, 1.559)
ob_sphere.scale = (0.8196, 0.8803, 0.8196)

# ---- collection membership
col_collection.objects.link(ob_empty)
col_collection.objects.link(ob_beehive)
col_collection.objects.link(ob_sphere)

# ---- scene / render settings (as saved in the file)
scene.frame_start = 1; scene.frame_end = 250; scene.frame_set(1)
scene.render.engine = 'BLENDER_EEVEE_NEXT'
scene.cycles.sampling_pattern = 'TABULATED_SOBOL'
scene.cycles.use_light_tree = False
scene.view_settings.view_transform = 'Filmic'
bpy.context.view_layer.update()

# ---- added for rendering (the .blend has no active camera and no usable light): camera, sun
cam_auto = bpy.data.cameras.new('AutoCamera')
cam_auto.lens = 50.0
cam_auto.sensor_width = 36.0
cam_auto.clip_end = 1000.0
ob_auto_camera = bpy.data.objects.new('AutoCamera', cam_auto)
scene.collection.objects.link(ob_auto_camera)
ob_auto_camera.location = (16.9556, -20.597, 19.2806)
ob_auto_camera.rotation_euler = (1.09748, -7.21219e-08, 0.694738)
scene.camera = ob_auto_camera
light_auto_sun = bpy.data.lights.new('AutoSun', 'SUN')
light_auto_sun.energy = 3.0
light_auto_sun.angle = 0.0523599
ob_auto_sun = bpy.data.objects.new('AutoSun', light_auto_sun)
scene.collection.objects.link(ob_auto_sun)
ob_auto_sun.rotation_euler = (0.872665, 0.174533, 0.523599)
bpy.context.view_layer.update()

